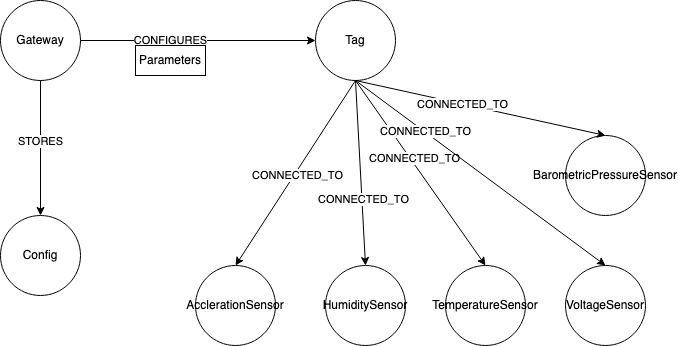

The diagram above was exported from draw.io. Its source (the exported page's mxGraphModel, read from the mxfile embedded in the PNG):
<mxGraphModel dx="1349" dy="1159" grid="1" gridSize="10" guides="1" tooltips="1" connect="1" arrows="1" fold="1" page="1" pageScale="1" pageWidth="827" pageHeight="1169" math="0" shadow="0">
  <root>
    <mxCell id="0" />
    <mxCell id="1" parent="0" />
    <mxCell id="_eDRkL4T5_lefIxIqGE3-1" value="Gateway" style="ellipse;whiteSpace=wrap;html=1;aspect=fixed;" vertex="1" parent="1">
      <mxGeometry x="35" y="15" width="80" height="80" as="geometry" />
    </mxCell>
    <mxCell id="_eDRkL4T5_lefIxIqGE3-2" value="Config" style="ellipse;whiteSpace=wrap;html=1;aspect=fixed;" vertex="1" parent="1">
      <mxGeometry x="35" y="230" width="80" height="80" as="geometry" />
    </mxCell>
    <mxCell id="_eDRkL4T5_lefIxIqGE3-3" value="Tag" style="ellipse;whiteSpace=wrap;html=1;aspect=fixed;" vertex="1" parent="1">
      <mxGeometry x="350" y="15" width="80" height="80" as="geometry" />
    </mxCell>
    <mxCell id="_eDRkL4T5_lefIxIqGE3-5" value="" style="endArrow=classic;html=1;rounded=0;exitX=0.5;exitY=1;exitDx=0;exitDy=0;entryX=0.5;entryY=0;entryDx=0;entryDy=0;" edge="1" parent="1" source="_eDRkL4T5_lefIxIqGE3-1" target="_eDRkL4T5_lefIxIqGE3-2">
      <mxGeometry width="50" height="50" relative="1" as="geometry">
        <mxPoint x="360" y="610" as="sourcePoint" />
        <mxPoint x="410" y="560" as="targetPoint" />
      </mxGeometry>
    </mxCell>
    <mxCell id="_eDRkL4T5_lefIxIqGE3-9" value="STORES" style="edgeLabel;html=1;align=center;verticalAlign=middle;resizable=0;points=[];" vertex="1" connectable="0" parent="_eDRkL4T5_lefIxIqGE3-5">
      <mxGeometry x="-0.1111" y="-1" relative="1" as="geometry">
        <mxPoint as="offset" />
      </mxGeometry>
    </mxCell>
    <mxCell id="_eDRkL4T5_lefIxIqGE3-7" value="" style="endArrow=classic;html=1;rounded=0;exitX=1;exitY=0.5;exitDx=0;exitDy=0;entryX=0;entryY=0.5;entryDx=0;entryDy=0;" edge="1" parent="1" source="_eDRkL4T5_lefIxIqGE3-1" target="_eDRkL4T5_lefIxIqGE3-3">
      <mxGeometry width="50" height="50" relative="1" as="geometry">
        <mxPoint x="360" y="610" as="sourcePoint" />
        <mxPoint x="410" y="560" as="targetPoint" />
      </mxGeometry>
    </mxCell>
    <mxCell id="_eDRkL4T5_lefIxIqGE3-8" value="CONFIGURES" style="edgeLabel;html=1;align=center;verticalAlign=middle;resizable=0;points=[];" vertex="1" connectable="0" parent="_eDRkL4T5_lefIxIqGE3-7">
      <mxGeometry x="-0.2426" y="1" relative="1" as="geometry">
        <mxPoint as="offset" />
      </mxGeometry>
    </mxCell>
    <mxCell id="_eDRkL4T5_lefIxIqGE3-10" value="TemperatureSensor" style="ellipse;whiteSpace=wrap;html=1;aspect=fixed;" vertex="1" parent="1">
      <mxGeometry x="480" y="280" width="80" height="80" as="geometry" />
    </mxCell>
    <mxCell id="_eDRkL4T5_lefIxIqGE3-11" value="HumiditySensor" style="ellipse;whiteSpace=wrap;html=1;aspect=fixed;" vertex="1" parent="1">
      <mxGeometry x="360" y="280" width="80" height="80" as="geometry" />
    </mxCell>
    <mxCell id="_eDRkL4T5_lefIxIqGE3-12" value="AcclerationSensor" style="ellipse;whiteSpace=wrap;html=1;aspect=fixed;" vertex="1" parent="1">
      <mxGeometry x="230" y="280" width="80" height="80" as="geometry" />
    </mxCell>
    <mxCell id="_eDRkL4T5_lefIxIqGE3-13" value="VoltageSensor" style="ellipse;whiteSpace=wrap;html=1;aspect=fixed;" vertex="1" parent="1">
      <mxGeometry x="600" y="280" width="80" height="80" as="geometry" />
    </mxCell>
    <mxCell id="_eDRkL4T5_lefIxIqGE3-14" value="Parameters" style="rounded=0;whiteSpace=wrap;html=1;" vertex="1" parent="1">
      <mxGeometry x="170" y="60" width="70" height="30" as="geometry" />
    </mxCell>
    <mxCell id="_eDRkL4T5_lefIxIqGE3-15" value="BarometricPressureSensor" style="ellipse;whiteSpace=wrap;html=1;aspect=fixed;" vertex="1" parent="1">
      <mxGeometry x="600" y="150" width="80" height="80" as="geometry" />
    </mxCell>
    <mxCell id="_eDRkL4T5_lefIxIqGE3-16" value="" style="endArrow=classic;html=1;rounded=0;exitX=0.5;exitY=1;exitDx=0;exitDy=0;entryX=0.5;entryY=0;entryDx=0;entryDy=0;" edge="1" parent="1" source="_eDRkL4T5_lefIxIqGE3-3" target="_eDRkL4T5_lefIxIqGE3-12">
      <mxGeometry width="50" height="50" relative="1" as="geometry">
        <mxPoint x="290" y="610" as="sourcePoint" />
        <mxPoint x="340" y="560" as="targetPoint" />
      </mxGeometry>
    </mxCell>
    <mxCell id="_eDRkL4T5_lefIxIqGE3-22" value="CONNECTED_TO" style="edgeLabel;html=1;align=center;verticalAlign=middle;resizable=0;points=[];" vertex="1" connectable="0" parent="_eDRkL4T5_lefIxIqGE3-16">
      <mxGeometry x="0.0065" y="2" relative="1" as="geometry">
        <mxPoint as="offset" />
      </mxGeometry>
    </mxCell>
    <mxCell id="_eDRkL4T5_lefIxIqGE3-17" value="" style="endArrow=classic;html=1;rounded=0;exitX=0.5;exitY=1;exitDx=0;exitDy=0;entryX=0.5;entryY=0;entryDx=0;entryDy=0;" edge="1" parent="1" source="_eDRkL4T5_lefIxIqGE3-3" target="_eDRkL4T5_lefIxIqGE3-11">
      <mxGeometry width="50" height="50" relative="1" as="geometry">
        <mxPoint x="400" y="105" as="sourcePoint" />
        <mxPoint x="280" y="290" as="targetPoint" />
      </mxGeometry>
    </mxCell>
    <mxCell id="_eDRkL4T5_lefIxIqGE3-23" value="CONNECTED_TO" style="edgeLabel;html=1;align=center;verticalAlign=middle;resizable=0;points=[];" vertex="1" connectable="0" parent="_eDRkL4T5_lefIxIqGE3-17">
      <mxGeometry x="0.2868" y="1" relative="1" as="geometry">
        <mxPoint as="offset" />
      </mxGeometry>
    </mxCell>
    <mxCell id="_eDRkL4T5_lefIxIqGE3-18" value="" style="endArrow=classic;html=1;rounded=0;exitX=0.5;exitY=1;exitDx=0;exitDy=0;entryX=0.5;entryY=0;entryDx=0;entryDy=0;" edge="1" parent="1" source="_eDRkL4T5_lefIxIqGE3-3" target="_eDRkL4T5_lefIxIqGE3-10">
      <mxGeometry width="50" height="50" relative="1" as="geometry">
        <mxPoint x="400" y="105" as="sourcePoint" />
        <mxPoint x="410" y="290" as="targetPoint" />
      </mxGeometry>
    </mxCell>
    <mxCell id="_eDRkL4T5_lefIxIqGE3-24" value="&lt;div&gt;CONNECTED_TO&lt;/div&gt;" style="edgeLabel;html=1;align=center;verticalAlign=middle;resizable=0;points=[];" vertex="1" connectable="0" parent="_eDRkL4T5_lefIxIqGE3-18">
      <mxGeometry x="-0.1405" y="3" relative="1" as="geometry">
        <mxPoint as="offset" />
      </mxGeometry>
    </mxCell>
    <mxCell id="_eDRkL4T5_lefIxIqGE3-19" value="" style="endArrow=classic;html=1;rounded=0;exitX=0.5;exitY=1;exitDx=0;exitDy=0;entryX=0.5;entryY=0;entryDx=0;entryDy=0;" edge="1" parent="1" source="_eDRkL4T5_lefIxIqGE3-3" target="_eDRkL4T5_lefIxIqGE3-13">
      <mxGeometry width="50" height="50" relative="1" as="geometry">
        <mxPoint x="400" y="105" as="sourcePoint" />
        <mxPoint x="530" y="290" as="targetPoint" />
      </mxGeometry>
    </mxCell>
    <mxCell id="_eDRkL4T5_lefIxIqGE3-25" value="CONNECTED_TO" style="edgeLabel;html=1;align=center;verticalAlign=middle;resizable=0;points=[];" vertex="1" connectable="0" parent="_eDRkL4T5_lefIxIqGE3-19">
      <mxGeometry x="-0.4431" y="1" relative="1" as="geometry">
        <mxPoint x="-1" as="offset" />
      </mxGeometry>
    </mxCell>
    <mxCell id="_eDRkL4T5_lefIxIqGE3-20" value="" style="endArrow=classic;html=1;rounded=0;exitX=0.5;exitY=1;exitDx=0;exitDy=0;entryX=0.5;entryY=0;entryDx=0;entryDy=0;" edge="1" parent="1" source="_eDRkL4T5_lefIxIqGE3-3" target="_eDRkL4T5_lefIxIqGE3-15">
      <mxGeometry width="50" height="50" relative="1" as="geometry">
        <mxPoint x="400" y="105" as="sourcePoint" />
        <mxPoint x="650" y="290" as="targetPoint" />
      </mxGeometry>
    </mxCell>
    <mxCell id="_eDRkL4T5_lefIxIqGE3-26" value="CONNECTED_TO" style="edgeLabel;html=1;align=center;verticalAlign=middle;resizable=0;points=[];" vertex="1" connectable="0" parent="_eDRkL4T5_lefIxIqGE3-20">
      <mxGeometry x="-0.1449" y="1" relative="1" as="geometry">
        <mxPoint y="1" as="offset" />
      </mxGeometry>
    </mxCell>
  </root>
</mxGraphModel>